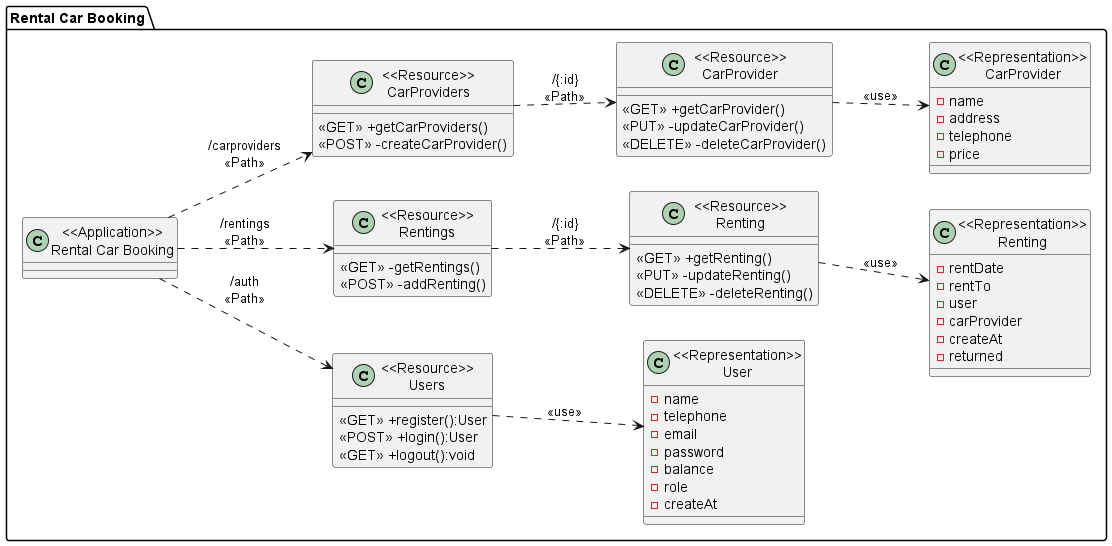

The diagram above was rendered by PlantUML. Its source (embedded in the PNG):
@startuml
left to right direction
package "Rental Car Booking"{
    class "<<Application>>\nRental Car Booking" as rentalCarBooking{}

    class "<<Resource>>\nUsers" as ResourceUsers{
        <<GET>> +register():User
        <<POST>> +login():User
        <<GET>> +logout():void
    }

    ' class "<<Resource>>\nUser" as ResourceUser {
    '     <<DELETE>> -deleteUser(): void
    ' }

    class "<<Representation>>\nUser" as RepresentationUser {
        -name
        -telephone
        -email
        -password
        -balance
        -role
        -createAt
    }


    

    class "<<Resource>>\nRentings" as ResourceRentings{
        <<GET>> -getRentings()
        <<POST>> -addRenting()
    }

    class "<<Resource>>\nRenting" as ResourceRenting {
        <<GET>> +getRenting()
        <<PUT>> -updateRenting()
        <<DELETE>> -deleteRenting()
    }

    class "<<Representation>>\nRenting" as RepresentationRenting {
        -rentDate
        -rentTo
        -user
        -carProvider
        -createAt
        -returned
    }


    

    class "<<Resource>>\nCarProviders" as ResourceCarProviders{
        <<GET>> +getCarProviders()
        <<POST>> -createCarProvider()
    }

    class "<<Resource>>\nCarProvider" as ResourceCarProvider {
        <<GET>> +getCarProvider()
        <<PUT>> -updateCarProvider()
        <<DELETE>> -deleteCarProvider()
    }

    class "<<Representation>>\nCarProvider" as RepresentationCarProvider {
        -name
        -address
        -telephone
        -price
    }



}

rentalCarBooking ..> ResourceUsers:"/auth\n<<Path>>"
' ResourceUsers ..> ResourceUser: "/{:id}\n<<Path>>"
ResourceUsers ..> RepresentationUser: "<<use>>"

rentalCarBooking ..> ResourceRentings:"/rentings\n<<Path>>"
ResourceRentings ..> ResourceRenting: "/{:id}\n<<Path>>"
ResourceRenting ..> RepresentationRenting: "<<use>>"

rentalCarBooking ..> ResourceCarProviders:"/carproviders\n<<Path>>"
ResourceCarProviders ..> ResourceCarProvider: "/{:id}\n<<Path>>"
ResourceCarProvider ..> RepresentationCarProvider: "<<use>>"

@enduml